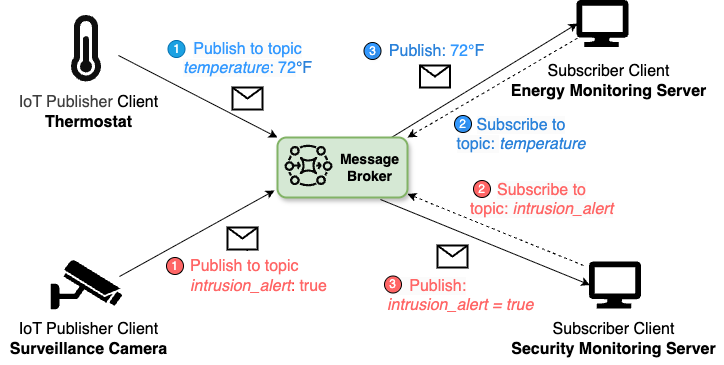

The diagram above was exported from draw.io. Its source (the exported page's mxGraphModel, read from the mxfile embedded in the PNG):
<mxGraphModel dx="1218" dy="651" grid="0" gridSize="10" guides="1" tooltips="1" connect="1" arrows="1" fold="1" page="1" pageScale="1" pageWidth="850" pageHeight="1100" math="0" shadow="0">
  <root>
    <mxCell id="0" />
    <mxCell id="1" parent="0" />
    <mxCell id="12" style="edgeStyle=none;html=1;strokeWidth=1;fontSize=16;dashed=1;endArrow=classic;endFill=1;" parent="1" target="3" edge="1">
      <mxGeometry relative="1" as="geometry">
        <mxPoint x="726" y="388" as="sourcePoint" />
      </mxGeometry>
    </mxCell>
    <mxCell id="16" style="edgeStyle=none;html=1;strokeWidth=1;fontSize=16;entryX=0;entryY=0.5;entryDx=0;entryDy=0;entryPerimeter=0;" parent="1" target="113" edge="1">
      <mxGeometry relative="1" as="geometry">
        <mxPoint x="523" y="322" as="sourcePoint" />
        <mxPoint x="728" y="405" as="targetPoint" />
      </mxGeometry>
    </mxCell>
    <mxCell id="10" style="edgeStyle=none;html=1;entryX=0;entryY=0.5;entryDx=0;entryDy=0;entryPerimeter=0;strokeWidth=1;fontSize=16;" parent="1" source="3" target="4" edge="1">
      <mxGeometry relative="1" as="geometry">
        <mxPoint x="640" y="170" as="targetPoint" />
      </mxGeometry>
    </mxCell>
    <mxCell id="3" value="" style="rounded=1;whiteSpace=wrap;html=1;shadow=1;fillColor=#d5e8d4;strokeColor=#82b366;strokeWidth=2;fontSize=16;" parent="1" vertex="1">
      <mxGeometry x="420" y="260" width="130" height="60" as="geometry" />
    </mxCell>
    <mxCell id="13" style="edgeStyle=none;html=1;entryX=1;entryY=0;entryDx=0;entryDy=0;dashed=1;strokeWidth=1;fontSize=16;" parent="1" source="4" target="3" edge="1">
      <mxGeometry relative="1" as="geometry" />
    </mxCell>
    <mxCell id="4" value="" style="sketch=0;aspect=fixed;pointerEvents=1;shadow=0;dashed=0;html=1;labelPosition=center;verticalLabelPosition=bottom;verticalAlign=top;align=center;shape=mxgraph.azure.computer;strokeWidth=2;fontSize=16;fillColor=#000000;strokeColor=default;" parent="1" vertex="1">
      <mxGeometry x="720" y="123.5" width="50" height="45" as="geometry" />
    </mxCell>
    <mxCell id="9" style="edgeStyle=none;html=1;entryX=0;entryY=0;entryDx=0;entryDy=0;strokeWidth=1;fontSize=16;exitX=0.941;exitY=0.593;exitDx=0;exitDy=0;exitPerimeter=0;" parent="1" source="46" target="3" edge="1">
      <mxGeometry relative="1" as="geometry">
        <mxPoint x="257.7507621434863" y="181.297011487512" as="sourcePoint" />
      </mxGeometry>
    </mxCell>
    <mxCell id="8" style="edgeStyle=none;html=1;entryX=-0.023;entryY=0.883;entryDx=0;entryDy=0;entryPerimeter=0;strokeWidth=1;fontSize=16;" parent="1" target="3" edge="1">
      <mxGeometry relative="1" as="geometry">
        <mxPoint x="262" y="399" as="sourcePoint" />
      </mxGeometry>
    </mxCell>
    <mxCell id="17" value="" style="shape=message;html=1;html=1;outlineConnect=0;labelPosition=center;verticalLabelPosition=bottom;align=center;verticalAlign=top;strokeWidth=2;fontSize=16;" parent="1" vertex="1">
      <mxGeometry x="375" y="210" width="30" height="22" as="geometry" />
    </mxCell>
    <mxCell id="83" value="" style="edgeStyle=none;html=1;" parent="1" source="20" target="21" edge="1">
      <mxGeometry relative="1" as="geometry" />
    </mxCell>
    <mxCell id="20" value="" style="shape=message;html=1;html=1;outlineConnect=0;labelPosition=center;verticalLabelPosition=bottom;align=center;verticalAlign=top;strokeWidth=2;fontSize=16;" parent="1" vertex="1">
      <mxGeometry x="370" y="350" width="30" height="22" as="geometry" />
    </mxCell>
    <mxCell id="21" value="&lt;div style=&quot;text-align: start;&quot;&gt;&lt;span style=&quot;background-color: transparent;&quot;&gt;&lt;font&gt;&lt;font&gt;&lt;font style=&quot;color: rgb(255, 102, 102);&quot;&gt;Publish&lt;/font&gt; &lt;/font&gt;&lt;font style=&quot;&quot;&gt;&lt;font&gt;&lt;font style=&quot;color: rgb(255, 102, 102);&quot;&gt;to topic&lt;/font&gt;&lt;br&gt;&lt;font&gt;&lt;i style=&quot;&quot;&gt;&lt;font style=&quot;color: rgb(255, 102, 102);&quot;&gt;intrusion_alert&lt;/font&gt;&lt;/i&gt;&lt;font style=&quot;color: rgb(255, 51, 51);&quot;&gt;:&lt;/font&gt;&lt;/font&gt;&lt;/font&gt;&lt;font style=&quot;color: rgb(255, 102, 102);&quot;&gt; true&lt;/font&gt;&lt;/font&gt;&lt;/font&gt;&lt;/span&gt;&lt;/div&gt;" style="text;html=1;align=center;verticalAlign=middle;resizable=0;points=[];autosize=1;strokeColor=none;fillColor=none;strokeWidth=2;fontSize=16;fontColor=#FF3333;" parent="1" vertex="1">
      <mxGeometry x="323" y="374" width="155" height="50" as="geometry" />
    </mxCell>
    <mxCell id="22" value="&lt;font&gt;&lt;font style=&quot;color: light-dark(rgb(43, 130, 218), rgb(71, 146, 221));&quot;&gt;Publish:&amp;nbsp;&lt;/font&gt;&lt;span style=&quot;scrollbar-color: rgb(226, 226, 226) rgb(251, 251, 251); text-align: left; text-wrap-mode: wrap;&quot;&gt;&lt;font style=&quot;&quot;&gt;&lt;span style=&quot;scrollbar-color: rgb(226, 226, 226) rgb(251, 251, 251); text-align: center; text-wrap-mode: nowrap;&quot;&gt;&lt;font style=&quot;color: rgb(51, 153, 255);&quot;&gt;72&lt;/font&gt;&lt;/span&gt;&lt;span style=&quot;scrollbar-color: rgb(226, 226, 226) rgb(251, 251, 251); font-family: sans-serif; background-color: rgb(255, 255, 255);&quot;&gt;&lt;font style=&quot;scrollbar-color: rgb(226, 226, 226) rgb(251, 251, 251); color: rgb(51, 153, 255);&quot;&gt;°&lt;/font&gt;&lt;/span&gt;&lt;span style=&quot;color: light-dark(rgb(43, 130, 218), rgb(71, 146, 221)); scrollbar-color: rgb(226, 226, 226) rgb(251, 251, 251); text-align: center; text-wrap-mode: nowrap;&quot;&gt;F&lt;/span&gt;&lt;/font&gt;&lt;/span&gt;&lt;/font&gt;" style="text;html=1;align=center;verticalAlign=middle;resizable=0;points=[];autosize=1;strokeColor=none;fillColor=none;strokeWidth=2;fontSize=16;" parent="1" vertex="1">
      <mxGeometry x="522.5" y="158" width="113" height="31" as="geometry" />
    </mxCell>
    <mxCell id="23" value="&lt;font style=&quot;&quot;&gt;&lt;span style=&quot;font-family: Helvetica; font-variant-ligatures: normal; font-variant-caps: normal; letter-spacing: normal; orphans: 2; text-indent: 0px; text-transform: none; widows: 2; word-spacing: 0px; -webkit-text-stroke-width: 0px; white-space: nowrap; background-color: rgb(251, 251, 251); text-decoration-thickness: initial; text-decoration-style: initial; text-decoration-color: initial; float: none; display: inline !important;&quot;&gt;&lt;font style=&quot;color: rgb(51, 153, 255);&quot;&gt;Publish to topic&lt;/font&gt;&lt;br&gt;&lt;i style=&quot;&quot;&gt;&lt;font style=&quot;color: rgb(51, 153, 255);&quot;&gt;temperature&lt;/font&gt;&lt;/i&gt;&lt;/span&gt;&lt;font&gt;&lt;span style=&quot;color: light-dark(rgb(51, 153, 255), rgb(43, 130, 218)); font-family: Helvetica; font-style: normal; font-variant-ligatures: normal; font-variant-caps: normal; letter-spacing: normal; orphans: 2; text-indent: 0px; text-transform: none; widows: 2; word-spacing: 0px; -webkit-text-stroke-width: 0px; white-space: nowrap; background-color: rgb(251, 251, 251); text-decoration-thickness: initial; text-decoration-style: initial; text-decoration-color: initial; float: none; display: inline !important;&quot;&gt;: 72&lt;/span&gt;&lt;/font&gt;&lt;/font&gt;&lt;span style=&quot;font-family: sans-serif; background-color: rgb(255, 255, 255);&quot;&gt;&lt;font style=&quot;color: rgb(43, 130, 218);&quot;&gt;°F&lt;/font&gt;&lt;/span&gt;" style="text;whiteSpace=wrap;html=1;strokeWidth=2;fontSize=16;align=center;" parent="1" vertex="1">
      <mxGeometry x="327.5" y="156" width="125" height="21" as="geometry" />
    </mxCell>
    <mxCell id="27" value="&lt;span style=&quot;font-family: Helvetica; font-variant-ligatures: normal; font-variant-caps: normal; letter-spacing: normal; orphans: 2; text-indent: 0px; text-transform: none; widows: 2; word-spacing: 0px; -webkit-text-stroke-width: 0px; white-space: nowrap; background-color: rgb(251, 251, 251); text-decoration-thickness: initial; text-decoration-style: initial; text-decoration-color: initial; float: none; display: inline !important;&quot;&gt;&lt;font&gt;&lt;font style=&quot;color: rgb(255, 102, 102);&quot;&gt;Subscribe to &lt;/font&gt;&lt;br&gt;&lt;font style=&quot;color: rgb(255, 102, 102);&quot;&gt;topic: &lt;/font&gt;&lt;i style=&quot;&quot;&gt;&lt;font style=&quot;color: rgb(255, 102, 102);&quot;&gt;intrusion_alert&lt;/font&gt;&lt;/i&gt;&lt;/font&gt;&lt;/span&gt;" style="text;whiteSpace=wrap;html=1;strokeWidth=2;fontSize=16;align=center;" parent="1" vertex="1">
      <mxGeometry x="622" y="297" width="125" height="21" as="geometry" />
    </mxCell>
    <mxCell id="30" value="&lt;font&gt;&lt;span style=&quot;color: light-dark(rgb(255, 102, 102), rgb(224, 93, 93)); font-family: Helvetica; font-style: normal; font-variant-ligatures: normal; font-variant-caps: normal; letter-spacing: normal; orphans: 2; text-align: center; text-indent: 0px; text-transform: none; widows: 2; word-spacing: 0px; -webkit-text-stroke-width: 0px; white-space: nowrap; background-color: rgb(251, 251, 251); text-decoration-thickness: initial; text-decoration-style: initial; text-decoration-color: initial; float: none; display: inline !important;&quot;&gt;&amp;nbsp; &amp;nbsp; &amp;nbsp;&lt;/span&gt;&lt;span style=&quot;font-family: Helvetica; font-style: normal; font-variant-ligatures: normal; font-variant-caps: normal; letter-spacing: normal; orphans: 2; text-align: center; text-indent: 0px; text-transform: none; widows: 2; word-spacing: 0px; -webkit-text-stroke-width: 0px; white-space: nowrap; background-color: rgb(251, 251, 251); text-decoration-thickness: initial; text-decoration-style: initial; text-decoration-color: initial; float: none; display: inline !important;&quot;&gt;&lt;font style=&quot;color: rgb(255, 102, 102);&quot;&gt;Publish&lt;/font&gt;&lt;/span&gt;&lt;span style=&quot;color: light-dark(rgb(255, 102, 102), rgb(224, 93, 93)); font-family: Helvetica; font-style: normal; font-variant-ligatures: normal; font-variant-caps: normal; letter-spacing: normal; orphans: 2; text-align: center; text-indent: 0px; text-transform: none; widows: 2; word-spacing: 0px; -webkit-text-stroke-width: 0px; white-space: nowrap; background-color: rgb(251, 251, 251); text-decoration-thickness: initial; text-decoration-style: initial; text-decoration-color: initial; float: none; display: inline !important;&quot;&gt;:&lt;br&gt;&lt;/span&gt;&lt;i style=&quot;color: light-dark(rgb(255, 102, 102), rgb(224, 93, 93));&quot;&gt;intrusion_alert = true&lt;/i&gt;&lt;/font&gt;" style="text;whiteSpace=wrap;html=1;strokeWidth=2;fontSize=16;" parent="1" vertex="1">
      <mxGeometry x="528" y="392.5" width="158" height="41" as="geometry" />
    </mxCell>
    <mxCell id="31" value="&lt;font&gt;&lt;span style=&quot;font-family: Helvetica; font-style: normal; font-variant-ligatures: normal; font-variant-caps: normal; letter-spacing: normal; orphans: 2; text-indent: 0px; text-transform: none; widows: 2; word-spacing: 0px; -webkit-text-stroke-width: 0px; white-space: nowrap; background-color: rgb(251, 251, 251); text-decoration-thickness: initial; text-decoration-style: initial; text-decoration-color: initial; float: none; display: inline !important;&quot;&gt;&lt;font style=&quot;color: rgb(43, 130, 218);&quot;&gt;Subscribe to &lt;/font&gt;&lt;br&gt;&lt;font style=&quot;color: rgb(43, 130, 218);&quot;&gt;topic:&amp;nbsp;&lt;/font&gt;&lt;/span&gt;&lt;span style=&quot;scrollbar-color: rgb(226, 226, 226) rgb(251, 251, 251); text-wrap-mode: nowrap;&quot;&gt;&lt;span style=&quot;scrollbar-color: rgb(226, 226, 226) rgb(251, 251, 251); background-color: transparent;&quot;&gt;&lt;i style=&quot;scrollbar-color: rgb(226, 226, 226) rgb(251, 251, 251);&quot;&gt;&lt;font style=&quot;color: rgb(43, 130, 218);&quot;&gt;temperature&lt;/font&gt;&lt;/i&gt;&lt;/span&gt;&lt;/span&gt;&lt;/font&gt;" style="text;whiteSpace=wrap;html=1;strokeWidth=2;fontSize=16;align=center;" parent="1" vertex="1">
      <mxGeometry x="589" y="232" width="150" height="38" as="geometry" />
    </mxCell>
    <mxCell id="35" value="" style="shape=message;html=1;html=1;outlineConnect=0;labelPosition=center;verticalLabelPosition=bottom;align=center;verticalAlign=top;strokeWidth=2;fontSize=16;" parent="1" vertex="1">
      <mxGeometry x="562.5" y="188" width="30" height="22" as="geometry" />
    </mxCell>
    <mxCell id="36" value="" style="shape=message;html=1;html=1;outlineConnect=0;labelPosition=center;verticalLabelPosition=bottom;align=center;verticalAlign=top;strokeWidth=2;fontSize=16;" parent="1" vertex="1">
      <mxGeometry x="580" y="368" width="30" height="22" as="geometry" />
    </mxCell>
    <mxCell id="39" value="&lt;font&gt;IoT Publisher Client&lt;br&gt;&lt;b style=&quot;&quot;&gt;Surveillance Camera&lt;/b&gt;&lt;/font&gt;" style="text;html=1;align=center;verticalAlign=middle;resizable=0;points=[];autosize=1;strokeColor=none;fillColor=none;fontSize=16;" parent="1" vertex="1">
      <mxGeometry x="143" y="437" width="175" height="50" as="geometry" />
    </mxCell>
    <mxCell id="42" value="&lt;font&gt;&lt;span style=&quot;color: rgb(63, 63, 63); scrollbar-color: rgb(226, 226, 226) rgb(251, 251, 251);&quot;&gt;IoT Publisher&amp;nbsp;&lt;/span&gt;Client&lt;b style=&quot;&quot;&gt;&lt;br&gt;Thermostat&lt;/b&gt;&lt;/font&gt;" style="text;html=1;align=center;verticalAlign=middle;resizable=0;points=[];autosize=1;strokeColor=none;fillColor=none;fontSize=16;" parent="1" vertex="1">
      <mxGeometry x="152" y="210" width="157" height="50" as="geometry" />
    </mxCell>
    <mxCell id="43" value="&lt;font&gt;Subscriber Client&lt;br&gt;&lt;b style=&quot;&quot;&gt;Security Monitoring Server&lt;/b&gt;&lt;/font&gt;" style="text;html=1;align=center;verticalAlign=middle;resizable=0;points=[];autosize=1;strokeColor=none;fillColor=none;fontSize=16;" parent="1" vertex="1">
      <mxGeometry x="644" y="437" width="223" height="50" as="geometry" />
    </mxCell>
    <mxCell id="44" value="&lt;font&gt;Subscriber Client&lt;br&gt;&lt;b style=&quot;&quot;&gt;Energy Monitoring Server&lt;/b&gt;&lt;/font&gt;" style="text;html=1;align=center;verticalAlign=middle;resizable=0;points=[];autosize=1;strokeColor=none;fillColor=none;fontSize=16;" parent="1" vertex="1">
      <mxGeometry x="644" y="178.5" width="214" height="50" as="geometry" />
    </mxCell>
    <mxCell id="46" value="" style="shape=image;verticalLabelPosition=bottom;labelBackgroundColor=default;verticalAlign=top;aspect=fixed;imageAspect=0;image=data:image/svg+xml,(base64 omitted: 2472 chars);fillColor=#dae8fc;strokeColor=#6c8ebf;imageBackground=none;imageBorder=none;shadow=0;" parent="1" vertex="1">
      <mxGeometry x="192.75" y="135" width="72.5" height="72.5" as="geometry" />
    </mxCell>
    <mxCell id="47" value="" style="verticalAlign=top;verticalLabelPosition=bottom;labelPosition=center;align=center;html=1;outlineConnect=0;fillColor=#000000;strokeColor=light-dark(#000000, #5c79a3);gradientDirection=north;strokeWidth=2;shape=mxgraph.networks.security_camera;" parent="1" vertex="1">
      <mxGeometry x="194" y="383" width="70" height="48" as="geometry" />
    </mxCell>
    <mxCell id="80" value="" style="sketch=0;outlineConnect=0;fontColor=#232F3E;gradientColor=none;fillColor=light-dark(#080808, #ff81d9);strokeColor=none;dashed=0;verticalLabelPosition=bottom;verticalAlign=top;align=center;html=1;fontSize=12;fontStyle=0;aspect=fixed;pointerEvents=1;shape=mxgraph.aws4.mq_broker;" parent="1" vertex="1">
      <mxGeometry x="427" y="266.5" width="48" height="42.46" as="geometry" />
    </mxCell>
    <mxCell id="81" value="&lt;b&gt;&lt;font style=&quot;font-size: 14px;&quot;&gt;Message&lt;br&gt;Broker&lt;/font&gt;&lt;/b&gt;" style="text;html=1;align=center;verticalAlign=middle;resizable=0;points=[];autosize=1;strokeColor=none;fillColor=none;" parent="1" vertex="1">
      <mxGeometry x="473" y="267" width="77" height="46" as="geometry" />
    </mxCell>
    <mxCell id="85" value="1" style="ellipse;whiteSpace=wrap;html=1;aspect=fixed;fillColor=#FF6666;fontColor=#FFFFFF;" parent="1" vertex="1">
      <mxGeometry x="309" y="380" width="17" height="17" as="geometry" />
    </mxCell>
    <mxCell id="93" value="1" style="ellipse;whiteSpace=wrap;html=1;aspect=fixed;fillColor=#1ba1e2;fontColor=#ffffff;strokeColor=#006EAF;" parent="1" vertex="1">
      <mxGeometry x="310.5" y="163" width="17" height="17" as="geometry" />
    </mxCell>
    <mxCell id="94" value="3" style="ellipse;whiteSpace=wrap;html=1;aspect=fixed;fillColor=#3399FF;textShadow=1;fontColor=#FFFFFF;" parent="1" vertex="1">
      <mxGeometry x="506.5" y="165" width="17" height="17" as="geometry" />
    </mxCell>
    <mxCell id="109" value="2" style="ellipse;whiteSpace=wrap;html=1;aspect=fixed;fillColor=#3399FF;textShadow=1;fontColor=#FFFFFF;" parent="1" vertex="1">
      <mxGeometry x="597" y="238" width="17" height="17" as="geometry" />
    </mxCell>
    <mxCell id="110" value="2" style="ellipse;whiteSpace=wrap;html=1;aspect=fixed;fillColor=#FF6666;fontColor=#FFFFFF;" parent="1" vertex="1">
      <mxGeometry x="616" y="303" width="17" height="17" as="geometry" />
    </mxCell>
    <mxCell id="112" value="3" style="ellipse;whiteSpace=wrap;html=1;aspect=fixed;fillColor=#FF6666;fontColor=#FFFFFF;" parent="1" vertex="1">
      <mxGeometry x="527" y="398.5" width="17" height="17" as="geometry" />
    </mxCell>
    <mxCell id="113" value="" style="sketch=0;aspect=fixed;pointerEvents=1;shadow=0;dashed=0;html=1;labelPosition=center;verticalLabelPosition=bottom;verticalAlign=top;align=center;shape=mxgraph.azure.computer;strokeWidth=2;fontSize=16;fillColor=#000000;strokeColor=default;" parent="1" vertex="1">
      <mxGeometry x="732.5" y="385" width="50" height="45" as="geometry" />
    </mxCell>
  </root>
</mxGraphModel>